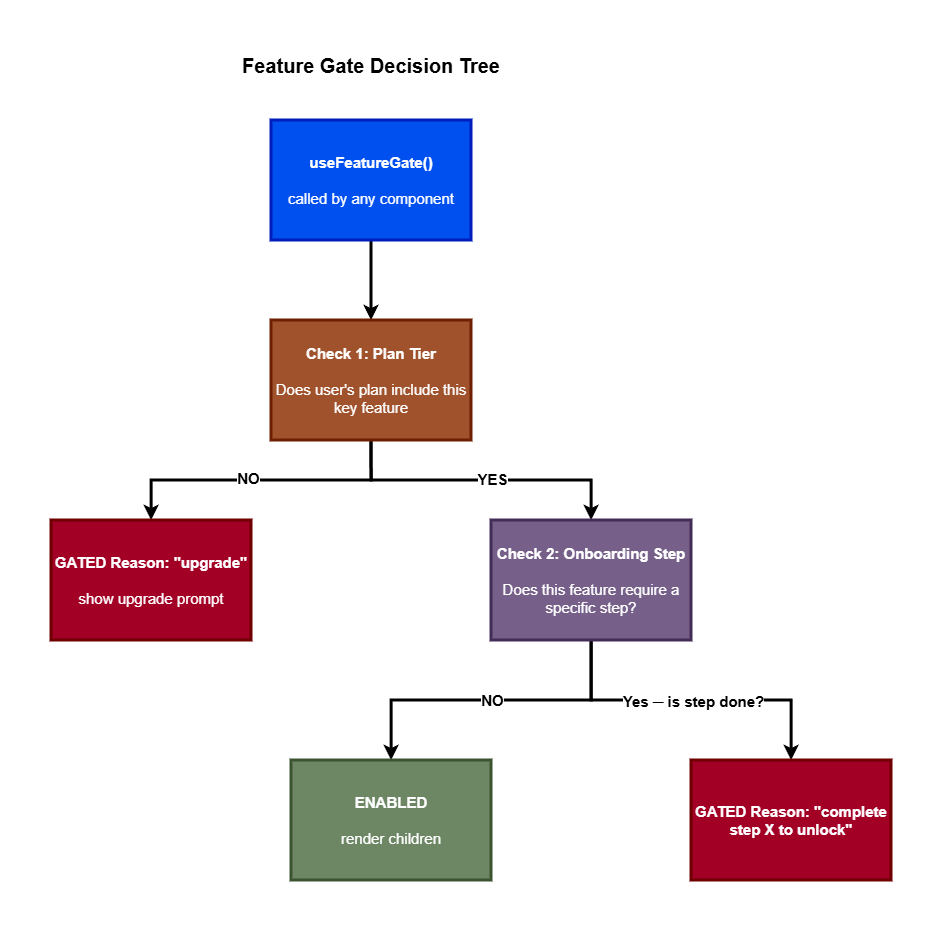

The diagram above was exported from draw.io. Its source (the exported page's mxGraphModel, read from the mxfile embedded in the PNG):
<mxGraphModel dx="2257" dy="758" grid="1" gridSize="10" guides="1" tooltips="1" connect="1" arrows="1" fold="1" page="1" pageScale="1" pageWidth="850" pageHeight="1100" math="0" shadow="0">
  <root>
    <mxCell id="0" />
    <mxCell id="1" parent="0" />
    <mxCell id="qtMGrEWsQ7Jd-5QBcyDo-3" edge="1" parent="1" source="qtMGrEWsQ7Jd-5QBcyDo-1" style="edgeStyle=orthogonalEdgeStyle;rounded=0;orthogonalLoop=1;jettySize=auto;html=1;strokeWidth=3;" target="qtMGrEWsQ7Jd-5QBcyDo-2" value="">
      <mxGeometry relative="1" as="geometry" />
    </mxCell>
    <mxCell id="qtMGrEWsQ7Jd-5QBcyDo-1" parent="1" style="rounded=0;whiteSpace=wrap;html=1;fontSize=15;strokeWidth=3;fillColor=#0050ef;strokeColor=#001DBC;fontColor=#ffffff;" value="&lt;b&gt;useFeatureGate()&lt;/b&gt;&lt;div&gt;&lt;br&gt;called by any component&lt;/div&gt;" vertex="1">
      <mxGeometry height="120" width="200" x="120" y="400" as="geometry" />
    </mxCell>
    <mxCell id="qtMGrEWsQ7Jd-5QBcyDo-14" edge="1" parent="1" source="qtMGrEWsQ7Jd-5QBcyDo-2" style="edgeStyle=orthogonalEdgeStyle;rounded=0;orthogonalLoop=1;jettySize=auto;html=1;exitX=0.5;exitY=1;exitDx=0;exitDy=0;strokeWidth=3;" target="qtMGrEWsQ7Jd-5QBcyDo-4">
      <mxGeometry relative="1" as="geometry" />
    </mxCell>
    <mxCell id="qtMGrEWsQ7Jd-5QBcyDo-16" connectable="0" parent="qtMGrEWsQ7Jd-5QBcyDo-14" style="edgeLabel;html=1;align=center;verticalAlign=middle;resizable=0;points=[];fontSize=15;fontStyle=1" value="NO" vertex="1">
      <mxGeometry relative="1" x="0.0867" y="-3" as="geometry">
        <mxPoint as="offset" />
      </mxGeometry>
    </mxCell>
    <mxCell id="qtMGrEWsQ7Jd-5QBcyDo-15" edge="1" parent="1" source="qtMGrEWsQ7Jd-5QBcyDo-2" style="edgeStyle=orthogonalEdgeStyle;rounded=0;orthogonalLoop=1;jettySize=auto;html=1;exitX=0.5;exitY=1;exitDx=0;exitDy=0;strokeWidth=3;" target="qtMGrEWsQ7Jd-5QBcyDo-6">
      <mxGeometry relative="1" as="geometry" />
    </mxCell>
    <mxCell id="qtMGrEWsQ7Jd-5QBcyDo-17" connectable="0" parent="qtMGrEWsQ7Jd-5QBcyDo-15" style="edgeLabel;html=1;align=center;verticalAlign=middle;resizable=0;points=[];fontSize=15;fontStyle=1" value="YES" vertex="1">
      <mxGeometry relative="1" x="-0.1" y="2" as="geometry">
        <mxPoint x="25" as="offset" />
      </mxGeometry>
    </mxCell>
    <mxCell id="qtMGrEWsQ7Jd-5QBcyDo-2" parent="1" style="rounded=0;whiteSpace=wrap;html=1;fontSize=15;strokeWidth=3;fillColor=#a0522d;strokeColor=#6D1F00;fontColor=#ffffff;" value="&lt;b&gt;Check 1: Plan Tier&lt;/b&gt;&lt;div&gt;&lt;br&gt;Does user's plan include this key feature&lt;/div&gt;" vertex="1">
      <mxGeometry height="120" width="200" x="120" y="600" as="geometry" />
    </mxCell>
    <mxCell id="qtMGrEWsQ7Jd-5QBcyDo-4" parent="1" style="rounded=0;whiteSpace=wrap;html=1;fontSize=15;strokeWidth=3;fillColor=#a20025;strokeColor=#6F0000;fontColor=#ffffff;" value="&lt;b&gt;GATED Reason: &quot;upgrade&quot;&lt;/b&gt;&lt;div&gt;&lt;b&gt;&lt;br&gt;&lt;/b&gt;&lt;div&gt;show upgrade prompt&lt;/div&gt;&lt;/div&gt;" vertex="1">
      <mxGeometry height="120" width="200" x="-100" y="800" as="geometry" />
    </mxCell>
    <mxCell id="qtMGrEWsQ7Jd-5QBcyDo-9" edge="1" parent="1" source="qtMGrEWsQ7Jd-5QBcyDo-6" style="edgeStyle=orthogonalEdgeStyle;rounded=0;orthogonalLoop=1;jettySize=auto;html=1;strokeWidth=3;" target="qtMGrEWsQ7Jd-5QBcyDo-8" value="">
      <mxGeometry relative="1" as="geometry" />
    </mxCell>
    <mxCell id="qtMGrEWsQ7Jd-5QBcyDo-18" connectable="0" parent="qtMGrEWsQ7Jd-5QBcyDo-9" style="edgeLabel;html=1;align=center;verticalAlign=middle;resizable=0;points=[];fontStyle=1;fontSize=15;" value="NO" vertex="1">
      <mxGeometry relative="1" x="-0.1" y="-1" as="geometry">
        <mxPoint x="-16" as="offset" />
      </mxGeometry>
    </mxCell>
    <mxCell id="qtMGrEWsQ7Jd-5QBcyDo-13" edge="1" parent="1" source="qtMGrEWsQ7Jd-5QBcyDo-6" style="edgeStyle=orthogonalEdgeStyle;rounded=0;orthogonalLoop=1;jettySize=auto;html=1;strokeWidth=3;" target="qtMGrEWsQ7Jd-5QBcyDo-12" value="">
      <mxGeometry relative="1" as="geometry" />
    </mxCell>
    <mxCell id="qtMGrEWsQ7Jd-5QBcyDo-19" connectable="0" parent="qtMGrEWsQ7Jd-5QBcyDo-13" style="edgeLabel;html=1;align=center;verticalAlign=middle;resizable=0;points=[];fontStyle=1;fontSize=15;" value="Yes ─ is step done?" vertex="1">
      <mxGeometry relative="1" x="0.0625" y="-2" as="geometry">
        <mxPoint x="-10" y="-2" as="offset" />
      </mxGeometry>
    </mxCell>
    <mxCell id="qtMGrEWsQ7Jd-5QBcyDo-6" parent="1" style="rounded=0;whiteSpace=wrap;html=1;fontSize=15;strokeWidth=3;fillColor=#76608a;fontColor=#ffffff;strokeColor=#432D57;" value="&lt;b&gt;Check 2: Onboarding Step&lt;/b&gt;&lt;div&gt;&lt;br&gt;Does this feature require a specific step?&lt;/div&gt;" vertex="1">
      <mxGeometry height="120" width="200" x="340" y="800" as="geometry" />
    </mxCell>
    <mxCell id="qtMGrEWsQ7Jd-5QBcyDo-8" parent="1" style="rounded=0;whiteSpace=wrap;html=1;fontSize=15;strokeWidth=3;fillColor=#6d8764;fontColor=#ffffff;strokeColor=#3A5431;" value="&lt;b&gt;ENABLED&lt;/b&gt;&lt;div&gt;&lt;b&gt;&lt;br&gt;&lt;/b&gt;&lt;div&gt;render children&lt;/div&gt;&lt;/div&gt;" vertex="1">
      <mxGeometry height="120" width="200" x="140" y="1040" as="geometry" />
    </mxCell>
    <mxCell id="qtMGrEWsQ7Jd-5QBcyDo-12" parent="1" style="rounded=0;whiteSpace=wrap;html=1;fontSize=15;strokeWidth=3;fillColor=#a20025;strokeColor=#6F0000;fontColor=#ffffff;" value="&lt;b&gt;GATED Reason: &quot;complete step X to unlock&quot;&lt;/b&gt;" vertex="1">
      <mxGeometry height="120" width="200" x="540" y="1040" as="geometry" />
    </mxCell>
    <mxCell id="etOVFYlDFRDZV01ZebT1-1" parent="1" style="text;html=1;whiteSpace=wrap;strokeColor=none;fillColor=none;align=center;verticalAlign=middle;rounded=0;fontSize=20;fontStyle=1" value="Feature Gate Decision Tree" vertex="1">
      <mxGeometry height="30" width="380" x="30" y="330" as="geometry" />
    </mxCell>
  </root>
</mxGraphModel>